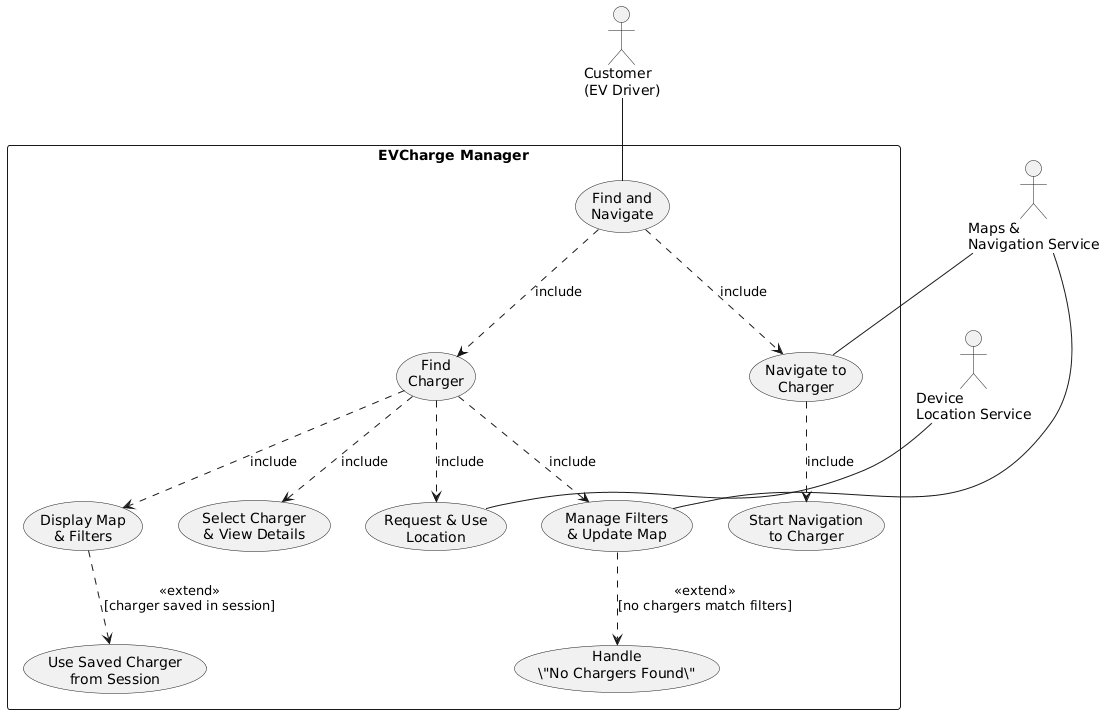

The diagram above was rendered by PlantUML. Its source (embedded in the PNG):
@startuml
top to bottom direction

' Actors
actor "Customer\n(EV Driver)" as Customer
actor "Maps &\nNavigation Service" as MapsService
actor "Device\nLocation Service" as LocationService

' System boundary
rectangle "EVCharge Manager" as EVCS {

  ' High level goal (top)
  usecase "Find and\nNavigate" as UC_FindAndNavigate

  ' Main sub use cases
  usecase "Find\nCharger" as UC_FindCharger
  usecase "Navigate to\nCharger" as UC_NavigateToCharger

  ' Internal steps for Find Charger
  usecase "Display Map\n& Filters" as UC_DisplayMapFilters
  usecase "Request & Use\nLocation" as UC_RequestUseLocation
  usecase "Manage Filters\n& Update Map" as UC_ManageFiltersUpdateMap
  usecase "Select Charger\n& View Details" as UC_SelectChargerViewDetails

  ' Internal steps for Navigate to Charger
  usecase "Start Navigation\nto Charger" as UC_StartNavigationToCharger

  ' Optional / alternative flows
  usecase "Use Saved Charger\nfrom Session" as UC_UseSavedChargerFromSession
  usecase "Handle\n\"No Chargers Found\"" as UC_HandleNoChargersFound
}

' Primary actor
Customer -- UC_FindAndNavigate

' Main decomposition
UC_FindAndNavigate ..> UC_FindCharger         : «include»
UC_FindAndNavigate ..> UC_NavigateToCharger   : «include»

' Find Charger structure
UC_FindCharger ..> UC_DisplayMapFilters        : «include»
UC_FindCharger ..> UC_RequestUseLocation       : «include»
UC_FindCharger ..> UC_ManageFiltersUpdateMap   : «include»
UC_FindCharger ..> UC_SelectChargerViewDetails : «include»

' Navigate to Charger structure
UC_NavigateToCharger ..> UC_StartNavigationToCharger : «include»

' Extensions
UC_DisplayMapFilters ..> UC_UseSavedChargerFromSession : «extend»\n[charger saved in session]
UC_ManageFiltersUpdateMap ..> UC_HandleNoChargersFound  : «extend»\n[no chargers match filters]

' External support actors
MapsService -- UC_NavigateToCharger
MapsService -- UC_ManageFiltersUpdateMap
LocationService -- UC_RequestUseLocation
@enduml